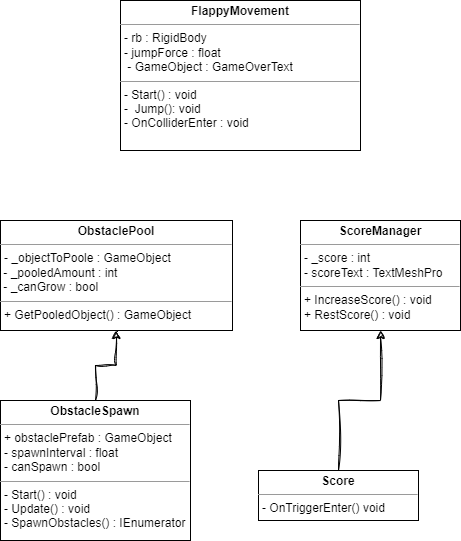

The diagram above was exported from draw.io. Its source (the exported page's mxGraphModel, read from the mxfile embedded in the PNG):
<mxGraphModel dx="1242" dy="569" grid="1" gridSize="10" guides="1" tooltips="1" connect="1" arrows="1" fold="1" page="1" pageScale="1" pageWidth="827" pageHeight="1169" math="0" shadow="0">
  <root>
    <mxCell id="WIyWlLk6GJQsqaUBKTNV-0" />
    <mxCell id="WIyWlLk6GJQsqaUBKTNV-1" parent="WIyWlLk6GJQsqaUBKTNV-0" />
    <mxCell id="4iRfGI08nuZhwh4aeXnT-0" value="&lt;p style=&quot;margin:0px;margin-top:4px;text-align:center;&quot;&gt;&lt;b&gt;FlappyMovement&lt;/b&gt;&lt;/p&gt;&lt;hr size=&quot;1&quot;&gt;&lt;p style=&quot;margin:0px;margin-left:4px;&quot;&gt;- rb : RigidBody&lt;/p&gt;&lt;p style=&quot;margin:0px;margin-left:4px;&quot;&gt;- jumpForce : float&lt;/p&gt;&lt;p style=&quot;margin:0px;margin-left:4px;&quot;&gt;&amp;nbsp;- GameObject : GameOverText&lt;/p&gt;&lt;hr size=&quot;1&quot;&gt;&lt;p style=&quot;margin:0px;margin-left:4px;&quot;&gt;&lt;span style=&quot;background-color: initial;&quot;&gt;- Start() : void&lt;/span&gt;&lt;br&gt;&lt;/p&gt;&lt;p style=&quot;margin:0px;margin-left:4px;&quot;&gt;-&amp;nbsp; Jump(): void&lt;/p&gt;&lt;p style=&quot;margin:0px;margin-left:4px;&quot;&gt;- OnColliderEnter : void&lt;/p&gt;" style="verticalAlign=top;align=left;overflow=fill;fontSize=12;fontFamily=Helvetica;html=1;whiteSpace=wrap;" parent="WIyWlLk6GJQsqaUBKTNV-1" vertex="1">
      <mxGeometry x="330" y="60" width="240" height="150" as="geometry" />
    </mxCell>
    <mxCell id="OQ907pGBcm0ValYjVV6K-1" style="edgeStyle=orthogonalEdgeStyle;rounded=0;sketch=1;hachureGap=4;jiggle=2;curveFitting=1;orthogonalLoop=1;jettySize=auto;html=1;fontFamily=Architects Daughter;fontSource=https%3A%2F%2Ffonts.googleapis.com%2Fcss%3Ffamily%3DArchitects%2BDaughter;fontSize=16;" edge="1" parent="WIyWlLk6GJQsqaUBKTNV-1" source="4iRfGI08nuZhwh4aeXnT-1" target="4iRfGI08nuZhwh4aeXnT-2">
      <mxGeometry relative="1" as="geometry" />
    </mxCell>
    <mxCell id="4iRfGI08nuZhwh4aeXnT-1" value="&lt;p style=&quot;margin:0px;margin-top:4px;text-align:center;&quot;&gt;&lt;b&gt;ObstacleSpawn&lt;/b&gt;&lt;/p&gt;&lt;hr size=&quot;1&quot;&gt;&lt;p style=&quot;margin:0px;margin-left:4px;&quot;&gt;+ obstaclePrefab : GameObject&lt;/p&gt;&lt;p style=&quot;margin:0px;margin-left:4px;&quot;&gt;-&amp;nbsp;spawnInterval : float&lt;/p&gt;&lt;p style=&quot;margin:0px;margin-left:4px;&quot;&gt;-&amp;nbsp;canSpawn : bool&lt;/p&gt;&lt;hr size=&quot;1&quot;&gt;&lt;p style=&quot;margin:0px;margin-left:4px;&quot;&gt;- Start() : void&lt;/p&gt;&lt;p style=&quot;margin:0px;margin-left:4px;&quot;&gt;- Update() : void&lt;/p&gt;&lt;p style=&quot;margin:0px;margin-left:4px;&quot;&gt;-&amp;nbsp;SpawnObstacles() :&amp;nbsp;IEnumerator&lt;/p&gt;" style="verticalAlign=top;align=left;overflow=fill;fontSize=12;fontFamily=Helvetica;html=1;whiteSpace=wrap;" parent="WIyWlLk6GJQsqaUBKTNV-1" vertex="1">
      <mxGeometry x="210" y="460" width="190" height="140" as="geometry" />
    </mxCell>
    <mxCell id="4iRfGI08nuZhwh4aeXnT-2" value="&lt;p style=&quot;margin:0px;margin-top:4px;text-align:center;&quot;&gt;&lt;b&gt;ObstaclePool&lt;/b&gt;&lt;/p&gt;&lt;hr size=&quot;1&quot;&gt;&lt;p style=&quot;margin:0px;margin-left:4px;&quot;&gt;- _objectToPoole : GameObject&lt;/p&gt;&amp;nbsp;-&amp;nbsp;_pooledAmount : int&lt;br&gt;&amp;nbsp;- _canGrow : bool&lt;br&gt;&lt;hr size=&quot;1&quot;&gt;&lt;p style=&quot;margin:0px;margin-left:4px;&quot;&gt;&lt;span style=&quot;background-color: initial;&quot;&gt;+ GetPooledObject() : GameObject&lt;/span&gt;&lt;/p&gt;" style="verticalAlign=top;align=left;overflow=fill;fontSize=12;fontFamily=Helvetica;html=1;whiteSpace=wrap;" parent="WIyWlLk6GJQsqaUBKTNV-1" vertex="1">
      <mxGeometry x="210" y="280" width="232" height="110" as="geometry" />
    </mxCell>
    <mxCell id="4iRfGI08nuZhwh4aeXnT-3" value="&lt;p style=&quot;margin:0px;margin-top:4px;text-align:center;&quot;&gt;&lt;b&gt;ScoreManager&lt;/b&gt;&lt;/p&gt;&lt;hr size=&quot;1&quot;&gt;&lt;p style=&quot;margin:0px;margin-left:4px;&quot;&gt;- _score : int&lt;/p&gt;&lt;p style=&quot;margin:0px;margin-left:4px;&quot;&gt;- scoreText : TextMeshPro&lt;/p&gt;&lt;hr size=&quot;1&quot;&gt;&lt;p style=&quot;margin:0px;margin-left:4px;&quot;&gt;+ IncreaseScore() : void&lt;/p&gt;&lt;p style=&quot;margin:0px;margin-left:4px;&quot;&gt;+ RestScore() : void&lt;/p&gt;" style="verticalAlign=top;align=left;overflow=fill;fontSize=12;fontFamily=Helvetica;html=1;whiteSpace=wrap;" parent="WIyWlLk6GJQsqaUBKTNV-1" vertex="1">
      <mxGeometry x="510" y="280" width="160" height="110" as="geometry" />
    </mxCell>
    <mxCell id="OQ907pGBcm0ValYjVV6K-2" style="edgeStyle=orthogonalEdgeStyle;rounded=0;sketch=1;hachureGap=4;jiggle=2;curveFitting=1;orthogonalLoop=1;jettySize=auto;html=1;entryX=0.5;entryY=1;entryDx=0;entryDy=0;fontFamily=Architects Daughter;fontSource=https%3A%2F%2Ffonts.googleapis.com%2Fcss%3Ffamily%3DArchitects%2BDaughter;fontSize=16;" edge="1" parent="WIyWlLk6GJQsqaUBKTNV-1" source="4iRfGI08nuZhwh4aeXnT-4" target="4iRfGI08nuZhwh4aeXnT-3">
      <mxGeometry relative="1" as="geometry" />
    </mxCell>
    <mxCell id="4iRfGI08nuZhwh4aeXnT-4" value="&lt;p style=&quot;margin:0px;margin-top:4px;text-align:center;&quot;&gt;&lt;b&gt;Score&lt;/b&gt;&lt;/p&gt;&lt;hr size=&quot;1&quot;&gt;&lt;p style=&quot;margin:0px;margin-left:4px;&quot;&gt;-&amp;nbsp;OnTriggerEnter() void&lt;/p&gt;" style="verticalAlign=top;align=left;overflow=fill;fontSize=12;fontFamily=Helvetica;html=1;whiteSpace=wrap;" parent="WIyWlLk6GJQsqaUBKTNV-1" vertex="1">
      <mxGeometry x="468" y="530" width="160" height="50" as="geometry" />
    </mxCell>
    <mxCell id="4iRfGI08nuZhwh4aeXnT-7" style="edgeStyle=orthogonalEdgeStyle;rounded=0;orthogonalLoop=1;jettySize=auto;html=1;exitX=0.5;exitY=1;exitDx=0;exitDy=0;" parent="WIyWlLk6GJQsqaUBKTNV-1" edge="1">
      <mxGeometry relative="1" as="geometry">
        <mxPoint x="346" y="335" as="sourcePoint" />
        <mxPoint x="346" y="335" as="targetPoint" />
      </mxGeometry>
    </mxCell>
  </root>
</mxGraphModel>